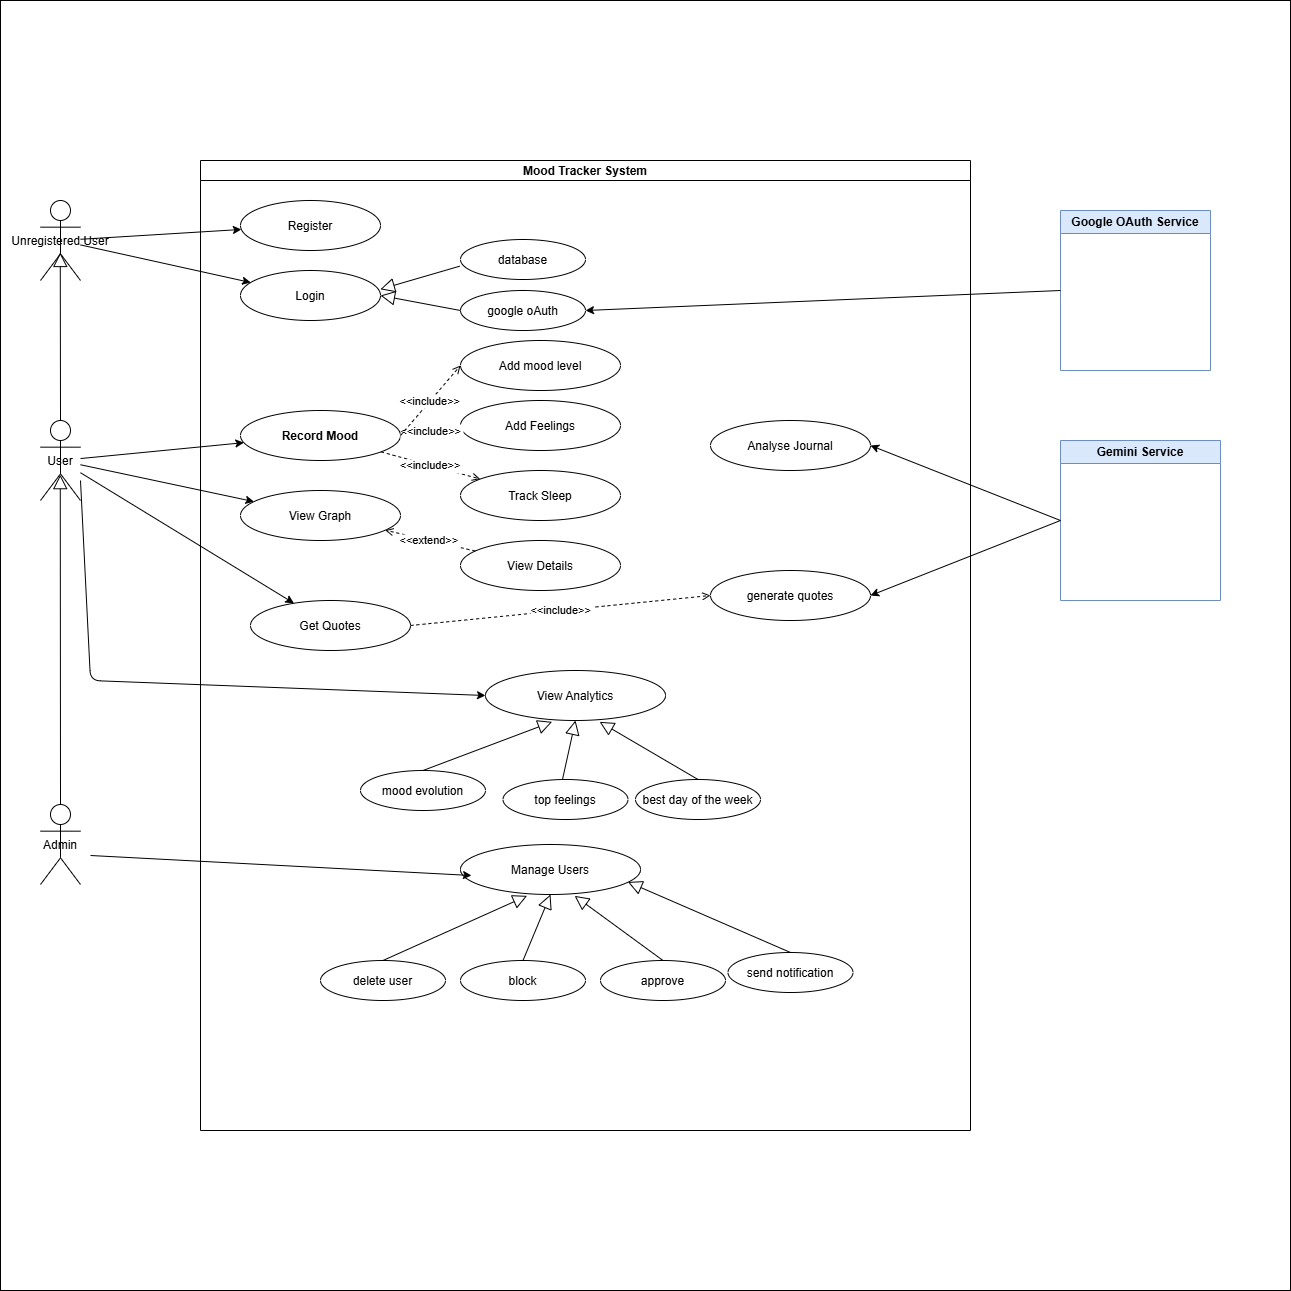

The diagram above was exported from draw.io. Its source (the exported page's mxGraphModel, read from the mxfile embedded in the PNG):
<mxGraphModel dx="807" dy="1763" grid="1" gridSize="10" guides="1" tooltips="1" connect="1" arrows="1" fold="1" page="1" pageScale="1" pageWidth="850" pageHeight="1100" math="0" shadow="0">
  <root>
    <mxCell id="0" />
    <mxCell id="1" parent="0" />
    <mxCell id="90" value="" style="whiteSpace=wrap;html=1;aspect=fixed;" parent="1" vertex="1">
      <mxGeometry y="-120" width="1290" height="1290" as="geometry" />
    </mxCell>
    <mxCell id="sys" value="Mood Tracker System" style="swimlane;startSize=20;" parent="1" vertex="1">
      <mxGeometry x="200" y="40" width="770" height="970" as="geometry" />
    </mxCell>
    <mxCell id="uc1" value="Register" style="ellipse;" parent="sys" vertex="1">
      <mxGeometry x="40" y="40" width="140" height="50" as="geometry" />
    </mxCell>
    <mxCell id="uc2" value="Login" style="ellipse;" parent="sys" vertex="1">
      <mxGeometry x="40" y="110" width="140" height="50" as="geometry" />
    </mxCell>
    <mxCell id="uc4" value="Record Mood" style="ellipse;fontStyle=1;" parent="sys" vertex="1">
      <mxGeometry x="40" y="250" width="160" height="50" as="geometry" />
    </mxCell>
    <mxCell id="uc5" value="Add Feelings" style="ellipse;" parent="sys" vertex="1">
      <mxGeometry x="260" y="240" width="160" height="50" as="geometry" />
    </mxCell>
    <mxCell id="uc6" value="Track Sleep" style="ellipse;" parent="sys" vertex="1">
      <mxGeometry x="260" y="310" width="160" height="50" as="geometry" />
    </mxCell>
    <mxCell id="uc7" value="View Graph" style="ellipse;" parent="sys" vertex="1">
      <mxGeometry x="40" y="330" width="160" height="50" as="geometry" />
    </mxCell>
    <mxCell id="uc8" value="View Details" style="ellipse;" parent="sys" vertex="1">
      <mxGeometry x="260" y="380" width="160" height="50" as="geometry" />
    </mxCell>
    <mxCell id="uc10" value="Get Quotes" style="ellipse;" parent="sys" vertex="1">
      <mxGeometry x="50" y="440" width="160" height="50" as="geometry" />
    </mxCell>
    <mxCell id="uc11" value="Manage Users" style="ellipse;" parent="sys" vertex="1">
      <mxGeometry x="260" y="684" width="180" height="50" as="geometry" />
    </mxCell>
    <mxCell id="2" value="&lt;&lt;include&gt;&gt;" style="dashed=1;endArrow=open;" parent="sys" source="uc4" target="uc5" edge="1">
      <mxGeometry relative="1" as="geometry" />
    </mxCell>
    <mxCell id="3" value="&lt;&lt;include&gt;&gt;" style="dashed=1;endArrow=open;" parent="sys" source="uc4" target="uc6" edge="1">
      <mxGeometry relative="1" as="geometry" />
    </mxCell>
    <mxCell id="4" value="&lt;&lt;extend&gt;&gt;" style="dashed=1;endArrow=open;" parent="sys" source="uc8" target="uc7" edge="1">
      <mxGeometry x="0.0059" relative="1" as="geometry">
        <mxPoint as="offset" />
      </mxGeometry>
    </mxCell>
    <mxCell id="15" value="Add mood level" style="ellipse;" parent="sys" vertex="1">
      <mxGeometry x="260" y="180" width="160" height="50" as="geometry" />
    </mxCell>
    <mxCell id="16" value="&lt;&lt;include&gt;&gt;" style="dashed=1;endArrow=open;exitX=1;exitY=0.5;exitDx=0;exitDy=0;entryX=0;entryY=0.5;entryDx=0;entryDy=0;" parent="sys" source="uc4" target="15" edge="1">
      <mxGeometry relative="1" as="geometry">
        <mxPoint x="209" y="282" as="sourcePoint" />
        <mxPoint x="271" y="279" as="targetPoint" />
      </mxGeometry>
    </mxCell>
    <mxCell id="19" value="generate quotes" style="ellipse;" parent="sys" vertex="1">
      <mxGeometry x="510" y="410" width="160" height="50" as="geometry" />
    </mxCell>
    <mxCell id="21" value="Analyse Journal" style="ellipse;" parent="sys" vertex="1">
      <mxGeometry x="510" y="260" width="160" height="50" as="geometry" />
    </mxCell>
    <mxCell id="23" value="&lt;&lt;include&gt;&gt;" style="dashed=1;endArrow=open;exitX=1;exitY=0.5;exitDx=0;exitDy=0;entryX=0;entryY=0.5;entryDx=0;entryDy=0;" parent="sys" source="uc10" target="19" edge="1">
      <mxGeometry relative="1" as="geometry">
        <mxPoint x="260" y="510" as="sourcePoint" />
        <mxPoint x="320" y="440" as="targetPoint" />
      </mxGeometry>
    </mxCell>
    <mxCell id="24" value="delete user" style="ellipse;" parent="sys" vertex="1">
      <mxGeometry x="120" y="800" width="125" height="40" as="geometry" />
    </mxCell>
    <mxCell id="26" value="" style="edgeStyle=none;html=1;endArrow=block;endFill=0;endSize=12;verticalAlign=bottom;exitX=0.5;exitY=0;exitDx=0;exitDy=0;entryX=0.37;entryY=1.027;entryDx=0;entryDy=0;entryPerimeter=0;" parent="sys" source="24" target="uc11" edge="1">
      <mxGeometry width="160" relative="1" as="geometry">
        <mxPoint x="360" y="804" as="sourcePoint" />
        <mxPoint x="520" y="804" as="targetPoint" />
      </mxGeometry>
    </mxCell>
    <mxCell id="27" value="block" style="ellipse;" parent="sys" vertex="1">
      <mxGeometry x="260" y="800" width="125" height="40" as="geometry" />
    </mxCell>
    <mxCell id="28" value="" style="edgeStyle=none;html=1;endArrow=block;endFill=0;endSize=12;verticalAlign=bottom;exitX=0.5;exitY=0;exitDx=0;exitDy=0;entryX=0.5;entryY=1;entryDx=0;entryDy=0;" parent="sys" source="27" target="uc11" edge="1">
      <mxGeometry width="160" relative="1" as="geometry">
        <mxPoint x="336.99" y="793" as="sourcePoint" />
        <mxPoint x="363.01" y="734.2" as="targetPoint" />
      </mxGeometry>
    </mxCell>
    <mxCell id="29" value="approve" style="ellipse;" parent="sys" vertex="1">
      <mxGeometry x="400" y="800" width="125" height="40" as="geometry" />
    </mxCell>
    <mxCell id="30" value="" style="edgeStyle=none;html=1;endArrow=block;endFill=0;endSize=12;verticalAlign=bottom;exitX=0.5;exitY=0;exitDx=0;exitDy=0;entryX=0.634;entryY=1.027;entryDx=0;entryDy=0;entryPerimeter=0;" parent="sys" source="29" target="uc11" edge="1">
      <mxGeometry width="160" relative="1" as="geometry">
        <mxPoint x="683" y="813" as="sourcePoint" />
        <mxPoint x="650" y="744" as="targetPoint" />
      </mxGeometry>
    </mxCell>
    <mxCell id="34" value="View Analytics" style="ellipse;" parent="sys" vertex="1">
      <mxGeometry x="285" y="510" width="180" height="50" as="geometry" />
    </mxCell>
    <mxCell id="35" value="mood evolution" style="ellipse;" parent="sys" vertex="1">
      <mxGeometry x="160" y="610" width="125" height="40" as="geometry" />
    </mxCell>
    <mxCell id="36" value="" style="edgeStyle=none;html=1;endArrow=block;endFill=0;endSize=12;verticalAlign=bottom;exitX=0.5;exitY=0;exitDx=0;exitDy=0;entryX=0.37;entryY=1.027;entryDx=0;entryDy=0;entryPerimeter=0;" parent="sys" source="35" target="34" edge="1">
      <mxGeometry width="160" relative="1" as="geometry">
        <mxPoint x="385" y="630" as="sourcePoint" />
        <mxPoint x="545" y="630" as="targetPoint" />
      </mxGeometry>
    </mxCell>
    <mxCell id="37" value="top feelings" style="ellipse;" parent="sys" vertex="1">
      <mxGeometry x="302.5" y="619" width="125" height="40" as="geometry" />
    </mxCell>
    <mxCell id="38" value="" style="edgeStyle=none;html=1;endArrow=block;endFill=0;endSize=12;verticalAlign=bottom;exitX=0.5;exitY=0;exitDx=0;exitDy=0;entryX=0.5;entryY=1;entryDx=0;entryDy=0;" parent="sys" target="34" edge="1">
      <mxGeometry width="160" relative="1" as="geometry">
        <mxPoint x="361.99" y="619" as="sourcePoint" />
        <mxPoint x="388.01" y="560.2" as="targetPoint" />
      </mxGeometry>
    </mxCell>
    <mxCell id="39" value="best day of the week" style="ellipse;" parent="sys" vertex="1">
      <mxGeometry x="435" y="619" width="125" height="40" as="geometry" />
    </mxCell>
    <mxCell id="40" value="" style="edgeStyle=none;html=1;endArrow=block;endFill=0;endSize=12;verticalAlign=bottom;exitX=0.5;exitY=0;exitDx=0;exitDy=0;entryX=0.634;entryY=1.027;entryDx=0;entryDy=0;entryPerimeter=0;" parent="sys" source="39" target="34" edge="1">
      <mxGeometry width="160" relative="1" as="geometry">
        <mxPoint x="708" y="639" as="sourcePoint" />
        <mxPoint x="675" y="570" as="targetPoint" />
      </mxGeometry>
    </mxCell>
    <mxCell id="44" value="google oAuth" style="ellipse;" parent="sys" vertex="1">
      <mxGeometry x="260" y="130" width="125" height="40" as="geometry" />
    </mxCell>
    <mxCell id="45" value="" style="edgeStyle=none;html=1;endArrow=block;endFill=0;endSize=12;verticalAlign=bottom;entryX=1;entryY=0.5;entryDx=0;entryDy=0;exitX=0;exitY=0.5;exitDx=0;exitDy=0;" parent="sys" source="44" target="uc2" edge="1">
      <mxGeometry width="160" relative="1" as="geometry">
        <mxPoint x="250" y="135" as="sourcePoint" />
        <mxPoint x="318.75" y="20" as="targetPoint" />
      </mxGeometry>
    </mxCell>
    <mxCell id="46" value="database" style="ellipse;" parent="sys" vertex="1">
      <mxGeometry x="260" y="79" width="125" height="40" as="geometry" />
    </mxCell>
    <mxCell id="47" value="" style="edgeStyle=none;html=1;endArrow=block;endFill=0;endSize=12;verticalAlign=bottom;exitX=-0.006;exitY=0.667;exitDx=0;exitDy=0;entryX=0.999;entryY=0.376;entryDx=0;entryDy=0;entryPerimeter=0;exitPerimeter=0;" parent="sys" source="46" target="uc2" edge="1">
      <mxGeometry width="160" relative="1" as="geometry">
        <mxPoint x="651.75" y="99" as="sourcePoint" />
        <mxPoint x="342.75" y="21" as="targetPoint" />
      </mxGeometry>
    </mxCell>
    <mxCell id="52" value="send notification" style="ellipse;" parent="sys" vertex="1">
      <mxGeometry x="527.5" y="792" width="125" height="40" as="geometry" />
    </mxCell>
    <mxCell id="53" value="" style="edgeStyle=none;html=1;endArrow=block;endFill=0;endSize=12;verticalAlign=bottom;exitX=0.5;exitY=0;exitDx=0;exitDy=0;entryX=0.93;entryY=0.749;entryDx=0;entryDy=0;entryPerimeter=0;" parent="sys" source="52" target="uc11" edge="1">
      <mxGeometry width="160" relative="1" as="geometry">
        <mxPoint x="818" y="812" as="sourcePoint" />
        <mxPoint x="509" y="734" as="targetPoint" />
      </mxGeometry>
    </mxCell>
    <mxCell id="guest" value="Unregistered User" style="shape=umlActor;" parent="1" vertex="1">
      <mxGeometry x="40" y="80" width="40" height="80" as="geometry" />
    </mxCell>
    <mxCell id="user" value="User" style="shape=umlActor;" parent="1" vertex="1">
      <mxGeometry x="40" y="300" width="40" height="80" as="geometry" />
    </mxCell>
    <mxCell id="admin" value="Admin" style="shape=umlActor;" parent="1" vertex="1">
      <mxGeometry x="40" y="684" width="40" height="80" as="geometry" />
    </mxCell>
    <mxCell id="6" parent="1" source="guest" target="uc1" edge="1">
      <mxGeometry relative="1" as="geometry" />
    </mxCell>
    <mxCell id="7" parent="1" source="guest" target="uc2" edge="1">
      <mxGeometry relative="1" as="geometry" />
    </mxCell>
    <mxCell id="9" parent="1" source="user" target="uc4" edge="1">
      <mxGeometry relative="1" as="geometry" />
    </mxCell>
    <mxCell id="10" parent="1" source="user" target="uc7" edge="1">
      <mxGeometry relative="1" as="geometry" />
    </mxCell>
    <mxCell id="12" parent="1" source="user" target="uc10" edge="1">
      <mxGeometry relative="1" as="geometry" />
    </mxCell>
    <mxCell id="18" value="Gemini Service" style="swimlane;whiteSpace=wrap;html=1;startSize=23;fillColor=#dae8fc;strokeColor=#6c8ebf;" parent="1" vertex="1">
      <mxGeometry x="1060" y="320" width="160" height="160" as="geometry" />
    </mxCell>
    <mxCell id="20" parent="1" edge="1">
      <mxGeometry relative="1" as="geometry">
        <mxPoint x="90" y="735" as="sourcePoint" />
        <mxPoint x="471" y="755" as="targetPoint" />
      </mxGeometry>
    </mxCell>
    <mxCell id="13" style="exitX=0;exitY=0.5;exitDx=0;exitDy=0;entryX=1;entryY=0.5;entryDx=0;entryDy=0;" parent="1" source="18" target="19" edge="1">
      <mxGeometry relative="1" as="geometry">
        <mxPoint x="620" y="399.99620302709695" as="sourcePoint" />
        <mxPoint x="1001.4072877104534" y="419.56626868736157" as="targetPoint" />
      </mxGeometry>
    </mxCell>
    <mxCell id="22" style="exitX=0;exitY=0.5;exitDx=0;exitDy=0;entryX=1;entryY=0.5;entryDx=0;entryDy=0;" parent="1" source="18" target="21" edge="1">
      <mxGeometry relative="1" as="geometry">
        <mxPoint x="1040" y="280" as="sourcePoint" />
        <mxPoint x="1001.4072877104534" y="349.56626868736157" as="targetPoint" />
      </mxGeometry>
    </mxCell>
    <mxCell id="48" value="Google OAuth Service" style="swimlane;whiteSpace=wrap;html=1;startSize=23;fillColor=#dae8fc;strokeColor=#6c8ebf;" parent="1" vertex="1">
      <mxGeometry x="1060" y="90" width="150" height="160" as="geometry" />
    </mxCell>
    <mxCell id="49" style="exitX=0;exitY=0.5;exitDx=0;exitDy=0;entryX=1;entryY=0.5;entryDx=0;entryDy=0;" parent="1" source="48" target="44" edge="1">
      <mxGeometry relative="1" as="geometry">
        <mxPoint x="1070" y="410" as="sourcePoint" />
        <mxPoint x="880" y="335" as="targetPoint" />
      </mxGeometry>
    </mxCell>
    <mxCell id="50" value="" style="edgeStyle=none;html=1;endArrow=block;endFill=0;endSize=12;verticalAlign=bottom;entryX=0.494;entryY=0.65;entryDx=0;entryDy=0;entryPerimeter=0;" parent="1" edge="1" target="guest">
      <mxGeometry width="160" relative="1" as="geometry">
        <mxPoint x="60" y="300" as="sourcePoint" />
        <mxPoint x="60" y="160" as="targetPoint" />
      </mxGeometry>
    </mxCell>
    <mxCell id="51" style="entryX=0;entryY=0.5;entryDx=0;entryDy=0;" parent="1" target="34" edge="1">
      <mxGeometry relative="1" as="geometry">
        <mxPoint x="80" y="360" as="sourcePoint" />
        <mxPoint x="304" y="493" as="targetPoint" />
        <Array as="points">
          <mxPoint x="90" y="560" />
        </Array>
      </mxGeometry>
    </mxCell>
    <mxCell id="91" value="" style="edgeStyle=none;html=1;endArrow=block;endFill=0;endSize=12;verticalAlign=bottom;exitX=0.5;exitY=0;exitDx=0;exitDy=0;exitPerimeter=0;entryX=0.494;entryY=0.677;entryDx=0;entryDy=0;entryPerimeter=0;" edge="1" parent="1" source="admin" target="user">
      <mxGeometry width="160" relative="1" as="geometry">
        <mxPoint x="59.5" y="530" as="sourcePoint" />
        <mxPoint x="62" y="380" as="targetPoint" />
      </mxGeometry>
    </mxCell>
  </root>
</mxGraphModel>